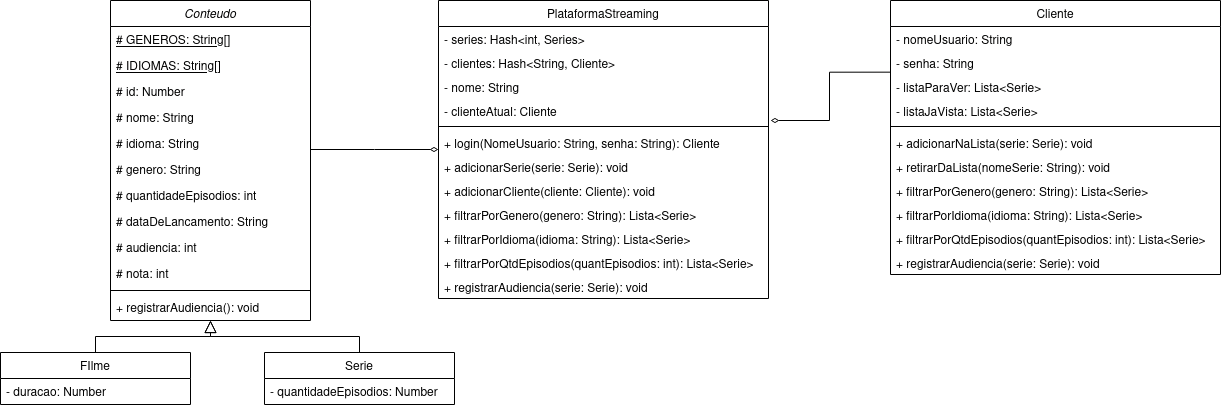

The diagram above was exported from draw.io. Its source (the exported page's mxGraphModel, read from the mxfile embedded in the PNG):
<mxGraphModel dx="1179" dy="762" grid="1" gridSize="10" guides="1" tooltips="1" connect="1" arrows="1" fold="1" page="1" pageScale="1" pageWidth="827" pageHeight="1169" math="0" shadow="0">
  <root>
    <mxCell id="WIyWlLk6GJQsqaUBKTNV-0" />
    <mxCell id="WIyWlLk6GJQsqaUBKTNV-1" parent="WIyWlLk6GJQsqaUBKTNV-0" />
    <mxCell id="zkfFHV4jXpPFQw0GAbJ--0" value="Conteudo" style="swimlane;fontStyle=2;align=center;verticalAlign=top;childLayout=stackLayout;horizontal=1;startSize=26;horizontalStack=0;resizeParent=1;resizeLast=0;collapsible=1;marginBottom=0;rounded=0;shadow=0;strokeWidth=1;" parent="WIyWlLk6GJQsqaUBKTNV-1" vertex="1">
      <mxGeometry x="180" y="120" width="200" height="320" as="geometry">
        <mxRectangle x="220" y="120" width="160" height="26" as="alternateBounds" />
      </mxGeometry>
    </mxCell>
    <mxCell id="MGeZBXagtUNOM-zSglyx-3" value="# GENEROS: String[]" style="text;align=left;verticalAlign=top;spacingLeft=4;spacingRight=4;overflow=hidden;rotatable=0;points=[[0,0.5],[1,0.5]];portConstraint=eastwest;fontStyle=4" parent="zkfFHV4jXpPFQw0GAbJ--0" vertex="1">
      <mxGeometry y="26" width="200" height="26" as="geometry" />
    </mxCell>
    <mxCell id="GktO3QlphA0Dg9vZ3il2-28" value="# IDIOMAS: String[]" style="text;align=left;verticalAlign=top;spacingLeft=4;spacingRight=4;overflow=hidden;rotatable=0;points=[[0,0.5],[1,0.5]];portConstraint=eastwest;fontStyle=4" parent="zkfFHV4jXpPFQw0GAbJ--0" vertex="1">
      <mxGeometry y="52" width="200" height="26" as="geometry" />
    </mxCell>
    <mxCell id="GktO3QlphA0Dg9vZ3il2-27" value="# id: Number" style="text;align=left;verticalAlign=top;spacingLeft=4;spacingRight=4;overflow=hidden;rotatable=0;points=[[0,0.5],[1,0.5]];portConstraint=eastwest;" parent="zkfFHV4jXpPFQw0GAbJ--0" vertex="1">
      <mxGeometry y="78" width="200" height="26" as="geometry" />
    </mxCell>
    <mxCell id="zkfFHV4jXpPFQw0GAbJ--1" value="# nome: String" style="text;align=left;verticalAlign=top;spacingLeft=4;spacingRight=4;overflow=hidden;rotatable=0;points=[[0,0.5],[1,0.5]];portConstraint=eastwest;" parent="zkfFHV4jXpPFQw0GAbJ--0" vertex="1">
      <mxGeometry y="104" width="200" height="26" as="geometry" />
    </mxCell>
    <mxCell id="MGeZBXagtUNOM-zSglyx-2" value="# idioma: String" style="text;align=left;verticalAlign=top;spacingLeft=4;spacingRight=4;overflow=hidden;rotatable=0;points=[[0,0.5],[1,0.5]];portConstraint=eastwest;" parent="zkfFHV4jXpPFQw0GAbJ--0" vertex="1">
      <mxGeometry y="130" width="200" height="26" as="geometry" />
    </mxCell>
    <mxCell id="zkfFHV4jXpPFQw0GAbJ--2" value="# genero: String" style="text;align=left;verticalAlign=top;spacingLeft=4;spacingRight=4;overflow=hidden;rotatable=0;points=[[0,0.5],[1,0.5]];portConstraint=eastwest;rounded=0;shadow=0;html=0;" parent="zkfFHV4jXpPFQw0GAbJ--0" vertex="1">
      <mxGeometry y="156" width="200" height="26" as="geometry" />
    </mxCell>
    <mxCell id="zkfFHV4jXpPFQw0GAbJ--3" value="# quantidadeEpisodios: int" style="text;align=left;verticalAlign=top;spacingLeft=4;spacingRight=4;overflow=hidden;rotatable=0;points=[[0,0.5],[1,0.5]];portConstraint=eastwest;rounded=0;shadow=0;html=0;" parent="zkfFHV4jXpPFQw0GAbJ--0" vertex="1">
      <mxGeometry y="182" width="200" height="26" as="geometry" />
    </mxCell>
    <mxCell id="GktO3QlphA0Dg9vZ3il2-29" value="# dataDeLancamento: String" style="text;align=left;verticalAlign=top;spacingLeft=4;spacingRight=4;overflow=hidden;rotatable=0;points=[[0,0.5],[1,0.5]];portConstraint=eastwest;rounded=0;shadow=0;html=0;" parent="zkfFHV4jXpPFQw0GAbJ--0" vertex="1">
      <mxGeometry y="208" width="200" height="26" as="geometry" />
    </mxCell>
    <mxCell id="MGeZBXagtUNOM-zSglyx-4" value="# audiencia: int" style="text;align=left;verticalAlign=top;spacingLeft=4;spacingRight=4;overflow=hidden;rotatable=0;points=[[0,0.5],[1,0.5]];portConstraint=eastwest;rounded=0;shadow=0;html=0;" parent="zkfFHV4jXpPFQw0GAbJ--0" vertex="1">
      <mxGeometry y="234" width="200" height="26" as="geometry" />
    </mxCell>
    <mxCell id="DLGoPx1FkS84Kpha-61l-0" value="# nota: int" style="text;align=left;verticalAlign=top;spacingLeft=4;spacingRight=4;overflow=hidden;rotatable=0;points=[[0,0.5],[1,0.5]];portConstraint=eastwest;rounded=0;shadow=0;html=0;" vertex="1" parent="zkfFHV4jXpPFQw0GAbJ--0">
      <mxGeometry y="260" width="200" height="26" as="geometry" />
    </mxCell>
    <mxCell id="zkfFHV4jXpPFQw0GAbJ--4" value="" style="line;html=1;strokeWidth=1;align=left;verticalAlign=middle;spacingTop=-1;spacingLeft=3;spacingRight=3;rotatable=0;labelPosition=right;points=[];portConstraint=eastwest;" parent="zkfFHV4jXpPFQw0GAbJ--0" vertex="1">
      <mxGeometry y="286" width="200" height="8" as="geometry" />
    </mxCell>
    <mxCell id="zkfFHV4jXpPFQw0GAbJ--5" value="+ registrarAudiencia(): void" style="text;align=left;verticalAlign=top;spacingLeft=4;spacingRight=4;overflow=hidden;rotatable=0;points=[[0,0.5],[1,0.5]];portConstraint=eastwest;" parent="zkfFHV4jXpPFQw0GAbJ--0" vertex="1">
      <mxGeometry y="294" width="200" height="26" as="geometry" />
    </mxCell>
    <mxCell id="zkfFHV4jXpPFQw0GAbJ--6" value="FIlme" style="swimlane;fontStyle=0;align=center;verticalAlign=top;childLayout=stackLayout;horizontal=1;startSize=26;horizontalStack=0;resizeParent=1;resizeLast=0;collapsible=1;marginBottom=0;rounded=0;shadow=0;strokeWidth=1;" parent="WIyWlLk6GJQsqaUBKTNV-1" vertex="1">
      <mxGeometry x="70" y="472" width="190" height="52" as="geometry">
        <mxRectangle x="130" y="380" width="160" height="26" as="alternateBounds" />
      </mxGeometry>
    </mxCell>
    <mxCell id="zkfFHV4jXpPFQw0GAbJ--8" value="- duracao: Number" style="text;align=left;verticalAlign=top;spacingLeft=4;spacingRight=4;overflow=hidden;rotatable=0;points=[[0,0.5],[1,0.5]];portConstraint=eastwest;rounded=0;shadow=0;html=0;" parent="zkfFHV4jXpPFQw0GAbJ--6" vertex="1">
      <mxGeometry y="26" width="190" height="26" as="geometry" />
    </mxCell>
    <mxCell id="zkfFHV4jXpPFQw0GAbJ--12" value="" style="endArrow=block;endSize=10;endFill=0;shadow=0;strokeWidth=1;rounded=0;edgeStyle=elbowEdgeStyle;elbow=vertical;" parent="WIyWlLk6GJQsqaUBKTNV-1" source="zkfFHV4jXpPFQw0GAbJ--6" target="zkfFHV4jXpPFQw0GAbJ--0" edge="1">
      <mxGeometry width="160" relative="1" as="geometry">
        <mxPoint x="200" y="203" as="sourcePoint" />
        <mxPoint x="200" y="203" as="targetPoint" />
      </mxGeometry>
    </mxCell>
    <mxCell id="zkfFHV4jXpPFQw0GAbJ--13" value="Serie" style="swimlane;fontStyle=0;align=center;verticalAlign=top;childLayout=stackLayout;horizontal=1;startSize=26;horizontalStack=0;resizeParent=1;resizeLast=0;collapsible=1;marginBottom=0;rounded=0;shadow=0;strokeWidth=1;" parent="WIyWlLk6GJQsqaUBKTNV-1" vertex="1">
      <mxGeometry x="334" y="472" width="190" height="52" as="geometry">
        <mxRectangle x="340" y="380" width="170" height="26" as="alternateBounds" />
      </mxGeometry>
    </mxCell>
    <mxCell id="zkfFHV4jXpPFQw0GAbJ--14" value="- quantidadeEpisodios: Number" style="text;align=left;verticalAlign=top;spacingLeft=4;spacingRight=4;overflow=hidden;rotatable=0;points=[[0,0.5],[1,0.5]];portConstraint=eastwest;" parent="zkfFHV4jXpPFQw0GAbJ--13" vertex="1">
      <mxGeometry y="26" width="190" height="26" as="geometry" />
    </mxCell>
    <mxCell id="zkfFHV4jXpPFQw0GAbJ--16" value="" style="endArrow=block;endSize=10;endFill=0;shadow=0;strokeWidth=1;rounded=0;edgeStyle=elbowEdgeStyle;elbow=vertical;" parent="WIyWlLk6GJQsqaUBKTNV-1" source="zkfFHV4jXpPFQw0GAbJ--13" target="zkfFHV4jXpPFQw0GAbJ--0" edge="1">
      <mxGeometry width="160" relative="1" as="geometry">
        <mxPoint x="210" y="373" as="sourcePoint" />
        <mxPoint x="310" y="271" as="targetPoint" />
      </mxGeometry>
    </mxCell>
    <mxCell id="zkfFHV4jXpPFQw0GAbJ--17" value="PlataformaStreaming" style="swimlane;fontStyle=0;align=center;verticalAlign=top;childLayout=stackLayout;horizontal=1;startSize=26;horizontalStack=0;resizeParent=1;resizeLast=0;collapsible=1;marginBottom=0;rounded=0;shadow=0;strokeWidth=1;" parent="WIyWlLk6GJQsqaUBKTNV-1" vertex="1">
      <mxGeometry x="508" y="120" width="330" height="298" as="geometry">
        <mxRectangle x="550" y="140" width="160" height="26" as="alternateBounds" />
      </mxGeometry>
    </mxCell>
    <mxCell id="zkfFHV4jXpPFQw0GAbJ--22" value="- series: Hash&lt;int, Series&gt;" style="text;align=left;verticalAlign=top;spacingLeft=4;spacingRight=4;overflow=hidden;rotatable=0;points=[[0,0.5],[1,0.5]];portConstraint=eastwest;rounded=0;shadow=0;html=0;" parent="zkfFHV4jXpPFQw0GAbJ--17" vertex="1">
      <mxGeometry y="26" width="330" height="24" as="geometry" />
    </mxCell>
    <mxCell id="MGeZBXagtUNOM-zSglyx-6" value="- clientes: Hash&lt;String, Cliente&gt;" style="text;align=left;verticalAlign=top;spacingLeft=4;spacingRight=4;overflow=hidden;rotatable=0;points=[[0,0.5],[1,0.5]];portConstraint=eastwest;rounded=0;shadow=0;html=0;" parent="zkfFHV4jXpPFQw0GAbJ--17" vertex="1">
      <mxGeometry y="50" width="330" height="24" as="geometry" />
    </mxCell>
    <mxCell id="GktO3QlphA0Dg9vZ3il2-0" value="- nome: String" style="text;align=left;verticalAlign=top;spacingLeft=4;spacingRight=4;overflow=hidden;rotatable=0;points=[[0,0.5],[1,0.5]];portConstraint=eastwest;rounded=0;shadow=0;html=0;" parent="zkfFHV4jXpPFQw0GAbJ--17" vertex="1">
      <mxGeometry y="74" width="330" height="24" as="geometry" />
    </mxCell>
    <mxCell id="GktO3QlphA0Dg9vZ3il2-1" value="- clienteAtual: Cliente" style="text;align=left;verticalAlign=top;spacingLeft=4;spacingRight=4;overflow=hidden;rotatable=0;points=[[0,0.5],[1,0.5]];portConstraint=eastwest;rounded=0;shadow=0;html=0;" parent="zkfFHV4jXpPFQw0GAbJ--17" vertex="1">
      <mxGeometry y="98" width="330" height="24" as="geometry" />
    </mxCell>
    <mxCell id="zkfFHV4jXpPFQw0GAbJ--23" value="" style="line;html=1;strokeWidth=1;align=left;verticalAlign=middle;spacingTop=-1;spacingLeft=3;spacingRight=3;rotatable=0;labelPosition=right;points=[];portConstraint=eastwest;" parent="zkfFHV4jXpPFQw0GAbJ--17" vertex="1">
      <mxGeometry y="122" width="330" height="8" as="geometry" />
    </mxCell>
    <mxCell id="GktO3QlphA0Dg9vZ3il2-3" value="+ login(NomeUsuario: String, senha: String): Cliente" style="text;align=left;verticalAlign=top;spacingLeft=4;spacingRight=4;overflow=hidden;rotatable=0;points=[[0,0.5],[1,0.5]];portConstraint=eastwest;rounded=0;shadow=0;html=0;" parent="zkfFHV4jXpPFQw0GAbJ--17" vertex="1">
      <mxGeometry y="130" width="330" height="24" as="geometry" />
    </mxCell>
    <mxCell id="GktO3QlphA0Dg9vZ3il2-4" value="+ adicionarSerie(serie: Serie): void" style="text;align=left;verticalAlign=top;spacingLeft=4;spacingRight=4;overflow=hidden;rotatable=0;points=[[0,0.5],[1,0.5]];portConstraint=eastwest;rounded=0;shadow=0;html=0;" parent="zkfFHV4jXpPFQw0GAbJ--17" vertex="1">
      <mxGeometry y="154" width="330" height="24" as="geometry" />
    </mxCell>
    <mxCell id="GktO3QlphA0Dg9vZ3il2-5" value="+ adicionarCliente(cliente: Cliente): void" style="text;align=left;verticalAlign=top;spacingLeft=4;spacingRight=4;overflow=hidden;rotatable=0;points=[[0,0.5],[1,0.5]];portConstraint=eastwest;rounded=0;shadow=0;html=0;" parent="zkfFHV4jXpPFQw0GAbJ--17" vertex="1">
      <mxGeometry y="178" width="330" height="24" as="geometry" />
    </mxCell>
    <mxCell id="GktO3QlphA0Dg9vZ3il2-6" value="+ filtrarPorGenero(genero: String): Lista&lt;Serie&gt;" style="text;align=left;verticalAlign=top;spacingLeft=4;spacingRight=4;overflow=hidden;rotatable=0;points=[[0,0.5],[1,0.5]];portConstraint=eastwest;rounded=0;shadow=0;html=0;" parent="zkfFHV4jXpPFQw0GAbJ--17" vertex="1">
      <mxGeometry y="202" width="330" height="24" as="geometry" />
    </mxCell>
    <mxCell id="GktO3QlphA0Dg9vZ3il2-7" value="+ filtrarPorIdioma(idioma: String): Lista&lt;Serie&gt;" style="text;align=left;verticalAlign=top;spacingLeft=4;spacingRight=4;overflow=hidden;rotatable=0;points=[[0,0.5],[1,0.5]];portConstraint=eastwest;rounded=0;shadow=0;html=0;" parent="zkfFHV4jXpPFQw0GAbJ--17" vertex="1">
      <mxGeometry y="226" width="330" height="24" as="geometry" />
    </mxCell>
    <mxCell id="GktO3QlphA0Dg9vZ3il2-8" value="+ filtrarPorQtdEpisodios(quantEpisodios: int): Lista&lt;Serie&gt;" style="text;align=left;verticalAlign=top;spacingLeft=4;spacingRight=4;overflow=hidden;rotatable=0;points=[[0,0.5],[1,0.5]];portConstraint=eastwest;rounded=0;shadow=0;html=0;" parent="zkfFHV4jXpPFQw0GAbJ--17" vertex="1">
      <mxGeometry y="250" width="330" height="24" as="geometry" />
    </mxCell>
    <mxCell id="GktO3QlphA0Dg9vZ3il2-9" value="+ registrarAudiencia(serie: Serie): void" style="text;align=left;verticalAlign=top;spacingLeft=4;spacingRight=4;overflow=hidden;rotatable=0;points=[[0,0.5],[1,0.5]];portConstraint=eastwest;rounded=0;shadow=0;html=0;" parent="zkfFHV4jXpPFQw0GAbJ--17" vertex="1">
      <mxGeometry y="274" width="330" height="24" as="geometry" />
    </mxCell>
    <mxCell id="zkfFHV4jXpPFQw0GAbJ--26" value="" style="endArrow=diamondThin;shadow=0;strokeWidth=1;rounded=0;endFill=0;edgeStyle=elbowEdgeStyle;elbow=vertical;" parent="WIyWlLk6GJQsqaUBKTNV-1" source="zkfFHV4jXpPFQw0GAbJ--0" target="zkfFHV4jXpPFQw0GAbJ--17" edge="1">
      <mxGeometry x="0.5" y="41" relative="1" as="geometry">
        <mxPoint x="380" y="192" as="sourcePoint" />
        <mxPoint x="540" y="192" as="targetPoint" />
        <mxPoint x="-40" y="32" as="offset" />
      </mxGeometry>
    </mxCell>
    <mxCell id="GktO3QlphA0Dg9vZ3il2-10" value="Cliente" style="swimlane;fontStyle=0;align=center;verticalAlign=top;childLayout=stackLayout;horizontal=1;startSize=26;horizontalStack=0;resizeParent=1;resizeLast=0;collapsible=1;marginBottom=0;rounded=0;shadow=0;strokeWidth=1;" parent="WIyWlLk6GJQsqaUBKTNV-1" vertex="1">
      <mxGeometry x="960" y="120" width="330" height="274" as="geometry">
        <mxRectangle x="550" y="140" width="160" height="26" as="alternateBounds" />
      </mxGeometry>
    </mxCell>
    <mxCell id="GktO3QlphA0Dg9vZ3il2-13" value="- nomeUsuario: String" style="text;align=left;verticalAlign=top;spacingLeft=4;spacingRight=4;overflow=hidden;rotatable=0;points=[[0,0.5],[1,0.5]];portConstraint=eastwest;rounded=0;shadow=0;html=0;" parent="GktO3QlphA0Dg9vZ3il2-10" vertex="1">
      <mxGeometry y="26" width="330" height="24" as="geometry" />
    </mxCell>
    <mxCell id="GktO3QlphA0Dg9vZ3il2-14" value="- senha: String" style="text;align=left;verticalAlign=top;spacingLeft=4;spacingRight=4;overflow=hidden;rotatable=0;points=[[0,0.5],[1,0.5]];portConstraint=eastwest;rounded=0;shadow=0;html=0;" parent="GktO3QlphA0Dg9vZ3il2-10" vertex="1">
      <mxGeometry y="50" width="330" height="24" as="geometry" />
    </mxCell>
    <mxCell id="GktO3QlphA0Dg9vZ3il2-24" value="- listaParaVer: Lista&lt;Serie&gt;" style="text;align=left;verticalAlign=top;spacingLeft=4;spacingRight=4;overflow=hidden;rotatable=0;points=[[0,0.5],[1,0.5]];portConstraint=eastwest;rounded=0;shadow=0;html=0;" parent="GktO3QlphA0Dg9vZ3il2-10" vertex="1">
      <mxGeometry y="74" width="330" height="24" as="geometry" />
    </mxCell>
    <mxCell id="GktO3QlphA0Dg9vZ3il2-25" value="- listaJaVista: Lista&lt;Serie&gt;" style="text;align=left;verticalAlign=top;spacingLeft=4;spacingRight=4;overflow=hidden;rotatable=0;points=[[0,0.5],[1,0.5]];portConstraint=eastwest;rounded=0;shadow=0;html=0;" parent="GktO3QlphA0Dg9vZ3il2-10" vertex="1">
      <mxGeometry y="98" width="330" height="24" as="geometry" />
    </mxCell>
    <mxCell id="GktO3QlphA0Dg9vZ3il2-15" value="" style="line;html=1;strokeWidth=1;align=left;verticalAlign=middle;spacingTop=-1;spacingLeft=3;spacingRight=3;rotatable=0;labelPosition=right;points=[];portConstraint=eastwest;" parent="GktO3QlphA0Dg9vZ3il2-10" vertex="1">
      <mxGeometry y="122" width="330" height="8" as="geometry" />
    </mxCell>
    <mxCell id="GktO3QlphA0Dg9vZ3il2-17" value="+ adicionarNaLista(serie: Serie): void" style="text;align=left;verticalAlign=top;spacingLeft=4;spacingRight=4;overflow=hidden;rotatable=0;points=[[0,0.5],[1,0.5]];portConstraint=eastwest;rounded=0;shadow=0;html=0;" parent="GktO3QlphA0Dg9vZ3il2-10" vertex="1">
      <mxGeometry y="130" width="330" height="24" as="geometry" />
    </mxCell>
    <mxCell id="GktO3QlphA0Dg9vZ3il2-18" value="+ retirarDaLista(nomeSerie: String): void" style="text;align=left;verticalAlign=top;spacingLeft=4;spacingRight=4;overflow=hidden;rotatable=0;points=[[0,0.5],[1,0.5]];portConstraint=eastwest;rounded=0;shadow=0;html=0;" parent="GktO3QlphA0Dg9vZ3il2-10" vertex="1">
      <mxGeometry y="154" width="330" height="24" as="geometry" />
    </mxCell>
    <mxCell id="GktO3QlphA0Dg9vZ3il2-19" value="+ filtrarPorGenero(genero: String): Lista&lt;Serie&gt;" style="text;align=left;verticalAlign=top;spacingLeft=4;spacingRight=4;overflow=hidden;rotatable=0;points=[[0,0.5],[1,0.5]];portConstraint=eastwest;rounded=0;shadow=0;html=0;" parent="GktO3QlphA0Dg9vZ3il2-10" vertex="1">
      <mxGeometry y="178" width="330" height="24" as="geometry" />
    </mxCell>
    <mxCell id="GktO3QlphA0Dg9vZ3il2-20" value="+ filtrarPorIdioma(idioma: String): Lista&lt;Serie&gt;" style="text;align=left;verticalAlign=top;spacingLeft=4;spacingRight=4;overflow=hidden;rotatable=0;points=[[0,0.5],[1,0.5]];portConstraint=eastwest;rounded=0;shadow=0;html=0;" parent="GktO3QlphA0Dg9vZ3il2-10" vertex="1">
      <mxGeometry y="202" width="330" height="24" as="geometry" />
    </mxCell>
    <mxCell id="GktO3QlphA0Dg9vZ3il2-21" value="+ filtrarPorQtdEpisodios(quantEpisodios: int): Lista&lt;Serie&gt;" style="text;align=left;verticalAlign=top;spacingLeft=4;spacingRight=4;overflow=hidden;rotatable=0;points=[[0,0.5],[1,0.5]];portConstraint=eastwest;rounded=0;shadow=0;html=0;" parent="GktO3QlphA0Dg9vZ3il2-10" vertex="1">
      <mxGeometry y="226" width="330" height="24" as="geometry" />
    </mxCell>
    <mxCell id="GktO3QlphA0Dg9vZ3il2-22" value="+ registrarAudiencia(serie: Serie): void" style="text;align=left;verticalAlign=top;spacingLeft=4;spacingRight=4;overflow=hidden;rotatable=0;points=[[0,0.5],[1,0.5]];portConstraint=eastwest;rounded=0;shadow=0;html=0;" parent="GktO3QlphA0Dg9vZ3il2-10" vertex="1">
      <mxGeometry y="250" width="330" height="24" as="geometry" />
    </mxCell>
    <mxCell id="GktO3QlphA0Dg9vZ3il2-23" style="edgeStyle=orthogonalEdgeStyle;rounded=0;orthogonalLoop=1;jettySize=auto;html=1;entryX=0.001;entryY=0.903;entryDx=0;entryDy=0;entryPerimeter=0;startArrow=diamondThin;startFill=0;endArrow=none;endFill=0;exitX=1.006;exitY=0.917;exitDx=0;exitDy=0;exitPerimeter=0;" parent="WIyWlLk6GJQsqaUBKTNV-1" source="GktO3QlphA0Dg9vZ3il2-1" target="GktO3QlphA0Dg9vZ3il2-14" edge="1">
      <mxGeometry relative="1" as="geometry">
        <mxPoint x="840" y="240" as="sourcePoint" />
      </mxGeometry>
    </mxCell>
  </root>
</mxGraphModel>